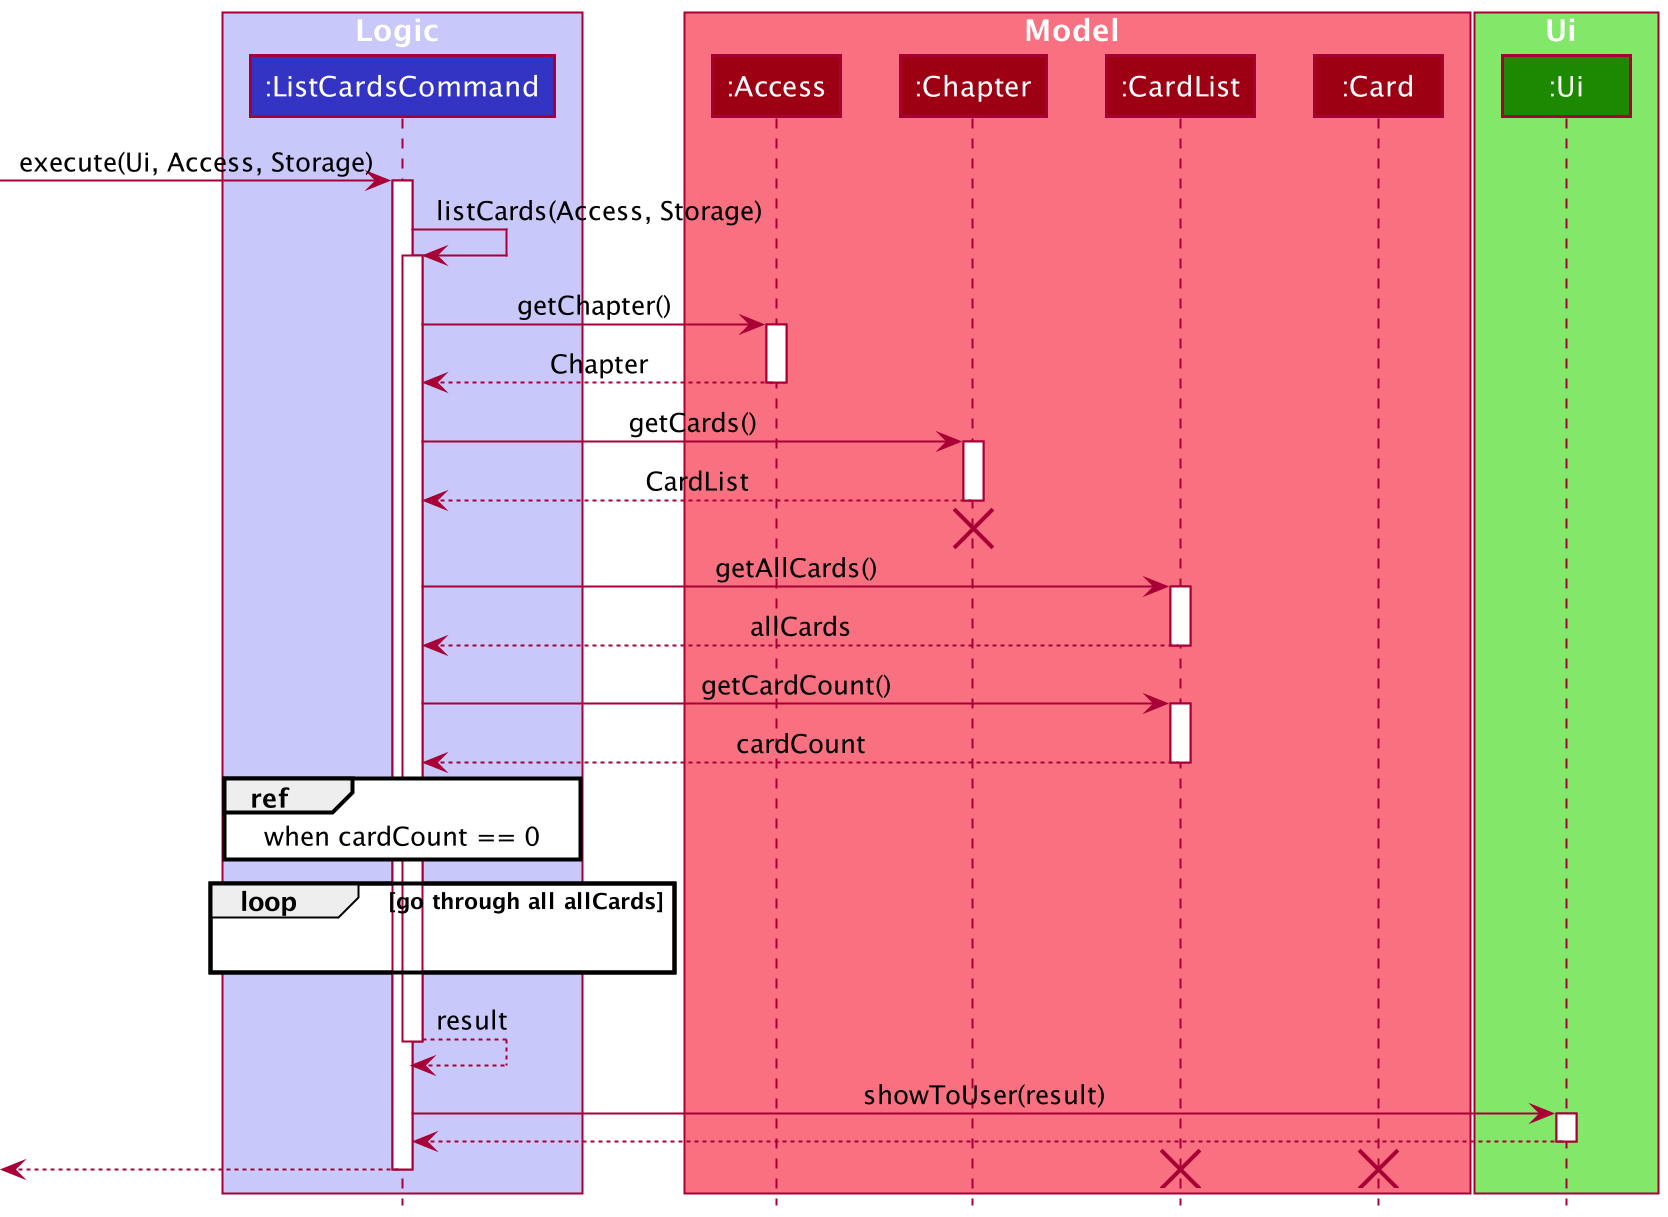

The diagram above was rendered by PlantUML. Its source (embedded in the PNG):
@startuml
!include style.puml

box Logic LOGIC_COLOR_T1
participant ":ListCardsCommand" as ListCardsCommand LOGIC_COLOR
end box

box Model MODEL_COLOR_T1
participant ":Access" as Access MODEL_COLOR
participant ":Chapter" as Chapter MODEL_COLOR
participant ":CardList" as CardList MODEL_COLOR
participant ":Card" as Card MODEL_COLOR
end box

box Ui UI_COLOR_T1
participant ":Ui" as Ui UI_COLOR
end box

[-> ListCardsCommand : execute(Ui, Access, Storage)
activate ListCardsCommand

ListCardsCommand -> ListCardsCommand : listCards(Access, Storage)
activate ListCardsCommand

ListCardsCommand -> Access : getChapter()
activate Access

Access --> ListCardsCommand : Chapter
deactivate Access

ListCardsCommand -> Chapter : getCards()
activate Chapter

Chapter--> ListCardsCommand : CardList
deactivate Chapter
'Hidden arrow to position the destroy marker below the end of the activation bar.
[<-[hidden]- ListCardsCommand
destroy Chapter

ListCardsCommand -> CardList : getAllCards()
activate CardList

CardList --> ListCardsCommand : allCards
deactivate CardList

ListCardsCommand -> CardList : getCardCount()
activate CardList

CardList --> ListCardsCommand : cardCount
deactivate CardList

ref over ListCardsCommand
when cardCount == 0
end

loop go through all allCards
ListCardsCommand -[hidden]-> ListCardsCommand
end

activate ListCardsCommand
ListCardsCommand --> ListCardsCommand : result
deactivate ListCardsCommand

ListCardsCommand -> Ui : showToUser(result)
activate Ui

Ui --> ListCardsCommand
deactivate Ui

[<-- ListCardsCommand
deactivate ListCardsCommand

destroy CardList
destroy Card
@enduml